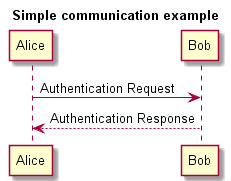

The diagram above was rendered by PlantUML. Its source (embedded in the PNG):
@startuml -->

title Simple communication example

Alice -> Bob: Authentication Request
Bob --> Alice: Authentication Response

@enduml